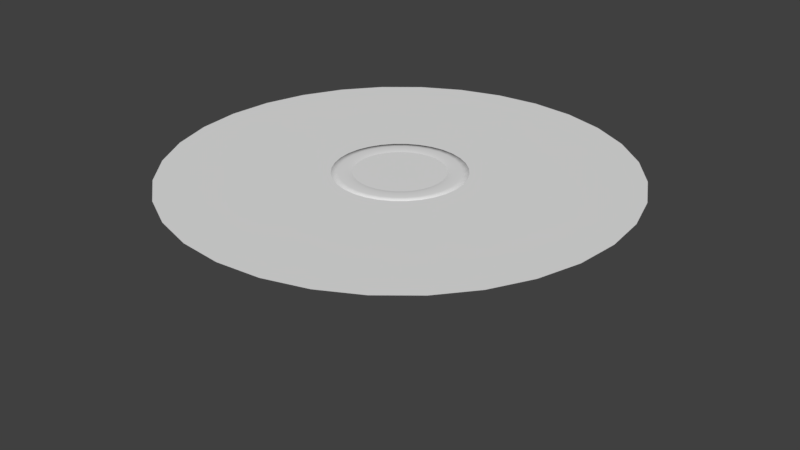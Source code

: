 # Source: HoleModel.blend  (saved by Blender 2.78.0; exported with 4.5.12 LTS)
import bpy
from mathutils import Matrix  # noqa: F401  (used for matrix-valued properties, if any)

bpy.ops.wm.read_factory_settings(use_empty=True)
scene = bpy.context.scene
scene.name = 'Scene'

# ---- collections
col_collection_1 = bpy.data.collections.new('Collection 1'); scene.collection.children.link(col_collection_1)

# ---- world
world_world = bpy.data.worlds.new('World'); scene.world = world_world
world_world.color = (0.05088, 0.05088, 0.05088)
world_world.use_sun_shadow = False
world_world.sun_shadow_jitter_overblur = 0.0
world_world.cycles.sampling_method = 'MANUAL'

# ---- meshes
me_holecollidermesh = bpy.data.meshes.new('HoleCOLLIDERmesh')
me_holecollidermesh.from_pydata([(-3.236e-08, -3.278e-08, -0.75), (-0.1463, -3.215e-08, -0.7356), (-0.287, -3.029e-08, -0.6929), (-0.4167, -2.726e-08, -0.6236), (-0.5303, -2.318e-08, -0.5303), (-0.6236, -1.821e-08, -0.4167), (-0.6929, -1.255e-08, -0.287), (-0.7356, -6.396e-09, -0.1463), (-0.75, -4.958e-15, -1.134e-07), (-0.7356, 6.396e-09, 0.1463), (-0.6929, 1.255e-08, 0.287), (-0.6236, 1.821e-08, 0.4167), (-0.5303, 2.318e-08, 0.5303), (-0.4167, 2.726e-08, 0.6236), (-0.287, 3.029e-08, 0.6929), (-0.1463, 3.215e-08, 0.7356), (2.12e-07, 3.278e-08, 0.75), (0.1463, 3.215e-08, 0.7356), (0.287, 3.029e-08, 0.6929), (0.4167, 2.726e-08, 0.6236), (0.5303, 2.318e-08, 0.5303), (0.6236, 1.821e-08, 0.4167), (0.6929, 1.255e-08, 0.287), (0.7356, 6.396e-09, 0.1463), (0.75, -3.414e-14, -7.81e-07), (0.7356, -6.396e-09, -0.1463), (0.6929, -1.255e-08, -0.287), (0.6236, -1.821e-08, -0.4167), (0.5303, -2.318e-08, -0.5303), (0.4167, -2.726e-08, -0.6236), (0.287, -3.029e-08, -0.6929), (0.1463, -3.215e-08, -0.7356), (-0.7488, -1.646e-07, -3.765), (3.387e-07, -1.678e-07, -3.838), (-1.469, -1.55e-07, -3.546), (-2.132, -1.395e-07, -3.191), (-2.714, -1.186e-07, -2.714), (-3.191, -9.321e-08, -2.132), (-3.546, -6.421e-08, -1.469), (-3.765, -3.273e-08, -0.7488), (-3.838, 2.08e-14, 6.007e-07), (-3.765, 3.273e-08, 0.7488), (-3.546, 6.421e-08, 1.469), (-3.191, 9.321e-08, 2.132), (-2.714, 1.186e-07, 2.714), (-2.132, 1.395e-07, 3.191), (-1.469, 1.55e-07, 3.546), (-0.7488, 1.646e-07, 3.765), (1.589e-06, 1.678e-07, 3.838), (0.7488, 1.646e-07, 3.765), (1.469, 1.55e-07, 3.546), (2.132, 1.395e-07, 3.191), (2.714, 1.186e-07, 2.714), (3.191, 9.321e-08, 2.132), (3.546, 6.421e-08, 1.469), (3.765, 3.273e-08, 0.7488), (3.838, -1.285e-13, -2.816e-06), (3.765, -3.273e-08, -0.7488), (3.546, -6.421e-08, -1.469), (3.191, -9.321e-08, -2.132), (2.714, -1.186e-07, -2.714), (2.132, -1.395e-07, -3.191), (1.469, -1.55e-07, -3.546), (0.7488, -1.646e-07, -3.765), (1.908, -5.571e-08, -1.275), (2.12, -3.838e-08, -0.8779), (-0.8779, 9.265e-08, 2.12), (-1.275, 8.338e-08, 1.908), (-0.4476, -9.836e-08, -2.25), (1.532e-07, -1.003e-07, -2.294), (1.622, -7.091e-08, -1.622), (-0.4476, 9.836e-08, 2.25), (-0.8779, -9.265e-08, -2.12), (1.275, -8.338e-08, -1.908), (9.007e-07, 1.003e-07, 2.294), (-1.275, -8.338e-08, -1.908), (0.8779, -9.265e-08, -2.12), (0.4476, 9.836e-08, 2.25), (-1.622, -7.091e-08, -1.622), (0.4476, -9.836e-08, -2.25), (0.8779, 9.265e-08, 2.12), (-1.908, -5.571e-08, -1.275), (1.275, 8.338e-08, 1.908), (-2.12, -3.838e-08, -0.8779), (1.622, 7.091e-08, 1.622), (-2.25, -1.956e-08, -0.4476), (1.908, 5.571e-08, 1.275), (-2.294, 7.92e-15, 2.436e-07), (2.12, 3.838e-08, 0.8779), (-2.25, 1.956e-08, 0.4476), (2.25, 1.956e-08, 0.4476), (-2.12, 3.838e-08, 0.8779), (2.294, -8.134e-14, -1.798e-06), (-1.908, 5.571e-08, 1.275), (2.25, -1.956e-08, -0.4476), (-1.622, 7.091e-08, 1.622), (-5.637e-08, -0.1248, -0.5226), (-0.102, -0.1248, -0.5125), (-0.2, -0.1248, -0.4828), (-0.2903, -0.1248, -0.4345), (-0.3695, -0.1248, -0.3695), (-0.4345, -0.1248, -0.2903), (-0.4828, -0.1248, -0.2), (-0.5125, -0.1248, -0.102), (-0.5226, -0.1248, -1.645e-07), (-0.5125, -0.1248, 0.102), (-0.4828, -0.1248, 0.2), (-0.4345, -0.1248, 0.2903), (-0.3695, -0.1248, 0.3695), (-0.2903, -0.1248, 0.4345), (-0.2, -0.1248, 0.4828), (-0.102, -0.1248, 0.5125), (1.139e-07, -0.1248, 0.5226), (0.102, -0.1248, 0.5125), (0.2, -0.1248, 0.4828), (0.2903, -0.1248, 0.4345), (0.3695, -0.1248, 0.3695), (0.4345, -0.1248, 0.2903), (0.4828, -0.1248, 0.2), (0.5125, -0.1248, 0.102), (0.5226, -0.1248, -6.297e-07), (0.5125, -0.1248, -0.102), (0.4828, -0.1248, -0.2), (0.4345, -0.1248, -0.2903), (0.3695, -0.1248, -0.3695), (0.2903, -0.1248, -0.4345), (0.2, -0.1248, -0.4828), (0.102, -0.1248, -0.5125), (-5.637e-08, -1.923, -0.5226), (-0.102, -1.923, -0.5125), (-0.2, -1.923, -0.4828), (-0.2903, -1.923, -0.4345), (-0.3695, -1.923, -0.3695), (-0.4345, -1.923, -0.2903), (-0.4828, -1.923, -0.2), (-0.5125, -1.923, -0.102), (-0.5226, -1.923, -8.593e-08), (-0.5125, -1.923, 0.102), (-0.4828, -1.923, 0.2), (-0.4345, -1.923, 0.2903), (-0.3695, -1.923, 0.3695), (-0.2903, -1.923, 0.4345), (-0.2, -1.923, 0.4828), (-0.102, -1.923, 0.5125), (1.139e-07, -1.923, 0.5226), (0.102, -1.923, 0.5125), (0.2, -1.923, 0.4828), (0.2903, -1.923, 0.4345), (0.3695, -1.923, 0.3695), (0.4345, -1.923, 0.2903), (0.4828, -1.923, 0.2), (0.5125, -1.923, 0.102), (0.5226, -1.923, -5.511e-07), (0.5125, -1.923, -0.102), (0.4828, -1.923, -0.2), (0.4345, -1.923, -0.2903), (0.3695, -1.923, -0.3695), (0.2903, -1.923, -0.4345), (0.2, -1.923, -0.4828), (0.102, -1.923, -0.5125)], [], [(26, 27, 123, 122), (13, 14, 110, 109), (65, 58, 59, 64), (67, 45, 46, 66), (69, 33, 32, 68), (64, 59, 60, 70), (66, 46, 47, 71), (68, 32, 34, 72), (70, 60, 61, 73), (71, 47, 48, 74), (72, 34, 35, 75), (73, 61, 62, 76), (74, 48, 49, 77), (75, 35, 36, 78), (76, 62, 63, 79), (77, 49, 50, 80), (78, 36, 37, 81), (79, 63, 33, 69), (80, 50, 51, 82), (81, 37, 38, 83), (82, 51, 52, 84), (83, 38, 39, 85), (84, 52, 53, 86), (85, 39, 40, 87), (86, 53, 54, 88), (87, 40, 41, 89), (88, 54, 55, 90), (89, 41, 42, 91), (90, 55, 56, 92), (91, 42, 43, 93), (92, 56, 57, 94), (93, 43, 44, 95), (94, 57, 58, 65), (95, 44, 45, 67), (12, 95, 67, 13), (25, 94, 65, 26), (11, 93, 95, 12), (24, 92, 94, 25), (10, 91, 93, 11), (23, 90, 92, 24), (9, 89, 91, 10), (22, 88, 90, 23), (8, 87, 89, 9), (21, 86, 88, 22), (7, 85, 87, 8), (20, 84, 86, 21), (6, 83, 85, 7), (19, 82, 84, 20), (5, 81, 83, 6), (18, 80, 82, 19), (31, 79, 69, 0), (4, 78, 81, 5), (17, 77, 80, 18), (30, 76, 79, 31), (3, 75, 78, 4), (16, 74, 77, 17), (29, 73, 76, 30), (2, 72, 75, 3), (15, 71, 74, 16), (28, 70, 73, 29), (1, 68, 72, 2), (14, 66, 71, 15), (27, 64, 70, 28), (0, 69, 68, 1), (13, 67, 66, 14), (26, 65, 64, 27), (0, 1, 97, 96), (27, 28, 124, 123), (14, 15, 111, 110), (1, 2, 98, 97), (28, 29, 125, 124), (15, 16, 112, 111), (2, 3, 99, 98), (29, 30, 126, 125), (16, 17, 113, 112), (3, 4, 100, 99), (30, 31, 127, 126), (17, 18, 114, 113), (4, 5, 101, 100), (31, 0, 96, 127), (18, 19, 115, 114), (5, 6, 102, 101), (19, 20, 116, 115), (6, 7, 103, 102), (20, 21, 117, 116), (7, 8, 104, 103), (21, 22, 118, 117), (8, 9, 105, 104), (22, 23, 119, 118), (9, 10, 106, 105), (23, 24, 120, 119), (10, 11, 107, 106), (24, 25, 121, 120), (11, 12, 108, 107), (25, 26, 122, 121), (12, 13, 109, 108), (96, 97, 129, 128), (123, 124, 156, 155), (110, 111, 143, 142), (97, 98, 130, 129), (124, 125, 157, 156), (111, 112, 144, 143), (98, 99, 131, 130), (125, 126, 158, 157), (112, 113, 145, 144), (99, 100, 132, 131), (126, 127, 159, 158), (113, 114, 146, 145), (100, 101, 133, 132), (127, 96, 128, 159), (114, 115, 147, 146), (101, 102, 134, 133), (115, 116, 148, 147), (102, 103, 135, 134), (116, 117, 149, 148), (103, 104, 136, 135), (117, 118, 150, 149), (104, 105, 137, 136), (118, 119, 151, 150), (105, 106, 138, 137), (119, 120, 152, 151), (106, 107, 139, 138), (120, 121, 153, 152), (107, 108, 140, 139), (121, 122, 154, 153), (108, 109, 141, 140), (122, 123, 155, 154), (109, 110, 142, 141), (129, 130, 131, 132, 133, 134, 135, 136, 137, 138, 139, 140, 141, 142, 143, 144, 145, 146, 147, 148, 149, 150, 151, 152, 153, 154, 155, 156, 157, 158, 159, 128)])
me_holecollidermesh.use_remesh_preserve_volume = False
me_holecollidermesh.use_remesh_preserve_attributes = False
me_holecollidermesh.use_mirror_vertex_groups = False
me_holecollidermesh.update()
me_holeblk = bpy.data.meshes.new('HoleBLK')
me_holeblk.from_pydata([(-3.236e-08, -3.278e-08, -0.75), (-0.1463, -3.215e-08, -0.7356), (-0.287, -3.029e-08, -0.6929), (-0.4167, -2.726e-08, -0.6236), (-0.5303, -2.318e-08, -0.5303), (-0.6236, -1.821e-08, -0.4167), (-0.6929, -1.255e-08, -0.287), (-0.7356, -6.396e-09, -0.1463), (-0.75, -4.958e-15, -1.134e-07), (-0.7356, 6.396e-09, 0.1463), (-0.6929, 1.255e-08, 0.287), (-0.6236, 1.821e-08, 0.4167), (-0.5303, 2.318e-08, 0.5303), (-0.4167, 2.726e-08, 0.6236), (-0.287, 3.029e-08, 0.6929), (-0.1463, 3.215e-08, 0.7356), (2.12e-07, 3.278e-08, 0.75), (0.1463, 3.215e-08, 0.7356), (0.287, 3.029e-08, 0.6929), (0.4167, 2.726e-08, 0.6236), (0.5303, 2.318e-08, 0.5303), (0.6236, 1.821e-08, 0.4167), (0.6929, 1.255e-08, 0.287), (0.7356, 6.396e-09, 0.1463), (0.75, -3.414e-14, -7.81e-07), (0.7356, -6.396e-09, -0.1463), (0.6929, -1.255e-08, -0.287), (0.6236, -1.821e-08, -0.4167), (0.5303, -2.318e-08, -0.5303), (0.4167, -2.726e-08, -0.6236), (0.287, -3.029e-08, -0.6929), (0.1463, -3.215e-08, -0.7356)], [], [(1, 2, 3, 4, 5, 6, 7, 8, 9, 10, 11, 12, 13, 14, 15, 16, 17, 18, 19, 20, 21, 22, 23, 24, 25, 26, 27, 28, 29, 30, 31, 0)])
me_holeblk.use_remesh_preserve_volume = False
me_holeblk.use_remesh_preserve_attributes = False
me_holeblk.use_mirror_vertex_groups = False
me_holeblk.update()
me_holerim = bpy.data.meshes.new('HoleRim')
me_holerim.from_pydata([(-3.236e-08, -3.278e-08, -0.75), (-0.1463, -3.215e-08, -0.7356), (-0.287, -3.029e-08, -0.6929), (-0.4167, -2.726e-08, -0.6236), (-0.5303, -2.318e-08, -0.5303), (-0.6236, -1.821e-08, -0.4167), (-0.6929, -1.255e-08, -0.287), (-0.7356, -6.396e-09, -0.1463), (-0.75, -4.958e-15, -1.134e-07), (-0.7356, 6.396e-09, 0.1463), (-0.6929, 1.255e-08, 0.287), (-0.6236, 1.821e-08, 0.4167), (-0.5303, 2.318e-08, 0.5303), (-0.4167, 2.726e-08, 0.6236), (-0.287, 3.029e-08, 0.6929), (-0.1463, 3.215e-08, 0.7356), (2.12e-07, 3.278e-08, 0.75), (0.1463, 3.215e-08, 0.7356), (0.287, 3.029e-08, 0.6929), (0.4167, 2.726e-08, 0.6236), (0.5303, 2.318e-08, 0.5303), (0.6236, 1.821e-08, 0.4167), (0.6929, 1.255e-08, 0.287), (0.7356, 6.396e-09, 0.1463), (0.75, -3.414e-14, -7.81e-07), (0.7356, -6.396e-09, -0.1463), (0.6929, -1.255e-08, -0.287), (0.6236, -1.821e-08, -0.4167), (0.5303, -2.318e-08, -0.5303), (0.4167, -2.726e-08, -0.6236), (0.287, -3.029e-08, -0.6929), (0.1463, -3.215e-08, -0.7356), (8.799e-09, -4.776e-08, -1.093), (-0.2132, -4.684e-08, -1.072), (-0.4181, -4.412e-08, -1.009), (-0.607, -3.971e-08, -0.9085), (-0.7726, -3.377e-08, -0.7726), (-0.9085, -2.653e-08, -0.607), (-1.009, -1.828e-08, -0.4181), (-1.072, -9.317e-09, -0.2132), (-1.093, -2.101e-15, -3.421e-08), (-1.072, 9.317e-09, 0.2132), (-1.009, 1.828e-08, 0.4181), (-0.9085, 2.653e-08, 0.607), (-0.7726, 3.377e-08, 0.7726), (-0.607, 3.971e-08, 0.9085), (-0.4181, 4.412e-08, 1.009), (-0.2132, 4.684e-08, 1.072), (3.648e-07, 4.776e-08, 1.093), (0.2132, 4.684e-08, 1.072), (0.4181, 4.412e-08, 1.009), (0.607, 3.971e-08, 0.9085), (0.7726, 3.377e-08, 0.7726), (0.9085, 2.653e-08, 0.607), (1.009, 1.828e-08, 0.4181), (1.072, 9.317e-09, 0.2132), (1.093, -4.461e-14, -1.007e-06), (1.072, -9.318e-09, -0.2132), (1.009, -1.828e-08, -0.4181), (0.9085, -2.653e-08, -0.607), (0.7726, -3.377e-08, -0.7726), (0.607, -3.971e-08, -0.9085), (0.4181, -4.412e-08, -1.009), (0.2132, -4.684e-08, -1.072), (0.8171, 0.01394, -0.1625), (0.9596, 0.006781, -0.1909), (0.9784, 0.006781, -9.318e-07), (0.8331, 0.01394, -8.355e-07), (-0.5891, 0.01394, 0.5891), (-0.6918, 0.006781, 0.6918), (-0.8135, 0.006781, 0.5436), (-0.6927, 0.01394, 0.4628), (0.7697, 0.01394, -0.3188), (0.9039, 0.006781, -0.3744), (-0.4628, 0.01394, 0.6927), (-0.5436, 0.006781, 0.8135), (0.6927, 0.01394, -0.4628), (0.8135, 0.006781, -0.5436), (-0.3188, 0.01394, 0.7697), (-0.3744, 0.006781, 0.9039), (-0.1625, 0.01394, -0.8171), (-0.1909, 0.006781, -0.9596), (-4.922e-09, 0.006781, -0.9784), (-2.112e-08, 0.01394, -0.8331), (0.5891, 0.01394, -0.5891), (0.6918, 0.006781, -0.6918), (-0.1625, 0.01394, 0.8171), (-0.1909, 0.006781, 0.9596), (-0.3188, 0.01394, -0.7697), (-0.3744, 0.006781, -0.9039), (0.4628, 0.01394, -0.6927), (0.5436, 0.006781, -0.8135), (2.503e-07, 0.01394, 0.8331), (3.139e-07, 0.006781, 0.9784), (-0.4628, 0.01394, -0.6927), (-0.5436, 0.006781, -0.8135), (0.3188, 0.01394, -0.7697), (0.3744, 0.006781, -0.9039), (0.1625, 0.01394, 0.8171), (0.1909, 0.006781, 0.9596), (-0.5891, 0.01394, -0.5891), (-0.6918, 0.006781, -0.6918), (0.1625, 0.01394, -0.8171), (0.1909, 0.006781, -0.9596), (0.3188, 0.01394, 0.7697), (0.3744, 0.006781, 0.9039), (-0.6927, 0.01394, -0.4628), (-0.8135, 0.006781, -0.5436), (0.4628, 0.01394, 0.6927), (0.5436, 0.006781, 0.8135), (-0.7697, 0.01394, -0.3188), (-0.9039, 0.006781, -0.3744), (0.5891, 0.01394, 0.5891), (0.6918, 0.006781, 0.6918), (-0.8171, 0.01394, -0.1625), (-0.9596, 0.006781, -0.1909), (0.6927, 0.01394, 0.4628), (0.8135, 0.006781, 0.5436), (-0.8331, 0.01394, -9.396e-08), (-0.9784, 0.006781, -6.092e-08), (0.7697, 0.01394, 0.3188), (0.9039, 0.006781, 0.3744), (-0.8171, 0.01394, 0.1625), (-0.9596, 0.006781, 0.1909), (0.8171, 0.01394, 0.1625), (0.9596, 0.006781, 0.1909), (-0.7697, 0.01394, 0.3188), (-0.9039, 0.006781, 0.3744), (8.799e-09, -0.04027, -1.093), (-0.2132, -0.04027, -1.072), (-0.4181, -0.04027, -1.009), (-0.607, -0.04027, -0.9085), (-0.7726, -0.04027, -0.7726), (-0.9085, -0.04027, -0.607), (-1.009, -0.04027, -0.4181), (-1.072, -0.04027, -0.2132), (-1.093, -0.04027, -3.245e-08), (-1.072, -0.04027, 0.2132), (-1.009, -0.04027, 0.4181), (-0.9085, -0.04027, 0.607), (-0.7726, -0.04027, 0.7726), (-0.607, -0.04027, 0.9085), (-0.4181, -0.04027, 1.009), (-0.2132, -0.04027, 1.072), (3.648e-07, -0.04027, 1.093), (0.2132, -0.04027, 1.072), (0.4181, -0.04027, 1.009), (0.607, -0.04027, 0.9085), (0.7726, -0.04027, 0.7726), (0.9085, -0.04027, 0.607), (1.009, -0.04027, 0.4181), (1.072, -0.04027, 0.2132), (1.093, -0.04027, -1.005e-06), (1.072, -0.04027, -0.2132), (1.009, -0.04027, -0.4181), (0.9085, -0.04027, -0.607), (0.7726, -0.04027, -0.7726), (0.607, -0.04027, -0.9085), (0.4181, -0.04027, -1.009), (0.2132, -0.04027, -1.072)], [], [(66, 56, 57, 65), (70, 43, 44, 69), (65, 57, 58, 73), (69, 44, 45, 75), (73, 58, 59, 77), (75, 45, 46, 79), (82, 32, 33, 81), (77, 59, 60, 85), (79, 46, 47, 87), (81, 33, 34, 89), (85, 60, 61, 91), (87, 47, 48, 93), (89, 34, 35, 95), (91, 61, 62, 97), (93, 48, 49, 99), (95, 35, 36, 101), (97, 62, 63, 103), (99, 49, 50, 105), (101, 36, 37, 107), (103, 63, 32, 82), (105, 50, 51, 109), (107, 37, 38, 111), (109, 51, 52, 113), (111, 38, 39, 115), (113, 52, 53, 117), (115, 39, 40, 119), (117, 53, 54, 121), (119, 40, 41, 123), (121, 54, 55, 125), (123, 41, 42, 127), (125, 55, 56, 66), (127, 42, 43, 70), (10, 126, 71, 11), (126, 127, 70, 71), (23, 124, 67, 24), (124, 125, 66, 67), (9, 122, 126, 10), (122, 123, 127, 126), (22, 120, 124, 23), (120, 121, 125, 124), (8, 118, 122, 9), (118, 119, 123, 122), (21, 116, 120, 22), (116, 117, 121, 120), (7, 114, 118, 8), (114, 115, 119, 118), (20, 112, 116, 21), (112, 113, 117, 116), (6, 110, 114, 7), (110, 111, 115, 114), (19, 108, 112, 20), (108, 109, 113, 112), (5, 106, 110, 6), (106, 107, 111, 110), (18, 104, 108, 19), (104, 105, 109, 108), (31, 102, 83, 0), (102, 103, 82, 83), (4, 100, 106, 5), (100, 101, 107, 106), (17, 98, 104, 18), (98, 99, 105, 104), (30, 96, 102, 31), (96, 97, 103, 102), (3, 94, 100, 4), (94, 95, 101, 100), (16, 92, 98, 17), (92, 93, 99, 98), (29, 90, 96, 30), (90, 91, 97, 96), (2, 88, 94, 3), (88, 89, 95, 94), (15, 86, 92, 16), (86, 87, 93, 92), (28, 84, 90, 29), (84, 85, 91, 90), (1, 80, 88, 2), (80, 81, 89, 88), (14, 78, 86, 15), (78, 79, 87, 86), (27, 76, 84, 28), (76, 77, 85, 84), (0, 83, 80, 1), (83, 82, 81, 80), (13, 74, 78, 14), (74, 75, 79, 78), (26, 72, 76, 27), (72, 73, 77, 76), (12, 68, 74, 13), (68, 69, 75, 74), (25, 64, 72, 26), (64, 65, 73, 72), (11, 71, 68, 12), (71, 70, 69, 68), (24, 67, 64, 25), (67, 66, 65, 64), (38, 37, 133, 134), (52, 51, 147, 148), (39, 38, 134, 135), (53, 52, 148, 149), (40, 39, 135, 136), (54, 53, 149, 150), (41, 40, 136, 137), (55, 54, 150, 151), (42, 41, 137, 138), (56, 55, 151, 152), (43, 42, 138, 139), (57, 56, 152, 153), (44, 43, 139, 140), (58, 57, 153, 154), (45, 44, 140, 141), (59, 58, 154, 155), (46, 45, 141, 142), (33, 32, 128, 129), (60, 59, 155, 156), (47, 46, 142, 143), (34, 33, 129, 130), (61, 60, 156, 157), (48, 47, 143, 144), (35, 34, 130, 131), (62, 61, 157, 158), (49, 48, 144, 145), (36, 35, 131, 132), (63, 62, 158, 159), (50, 49, 145, 146), (37, 36, 132, 133), (32, 63, 159, 128), (51, 50, 146, 147)])
me_holerim.polygons.foreach_set('use_smooth', [True] * 128)
me_holerim.use_remesh_preserve_volume = False
me_holerim.use_remesh_preserve_attributes = False
me_holerim.use_mirror_vertex_groups = False
me_holerim.update()

# ---- objects
ob_holecollider = bpy.data.objects.new('HoleCOLLIDER', me_holecollidermesh)
ob_holeblk = bpy.data.objects.new('HoleBLK', me_holeblk)
ob_holerim = bpy.data.objects.new('HoleRim', me_holerim)

# ---- transforms, parenting, visibility, modifiers, constraints
ob_holecollider.location = (0.0, 0.0, 0.0)
ob_holecollider.rotation_euler = (1.571, -0.0, 0.0)
ob_holecollider.lineart.crease_threshold = 0.0
ob_holeblk.location = (0.0, 0.0, 0.0)
ob_holeblk.rotation_euler = (1.571, -0.0, 0.0)
ob_holeblk.hide_viewport = True
ob_holeblk.lineart.crease_threshold = 0.0
ob_holerim.parent = ob_holeblk
ob_holerim.matrix_parent_inverse = Matrix(((1.0, 0.0, 0.0, 0.0), (0.0, -4.371e-08, 1.0, 0.0), (0.0, -1.0, -4.371e-08, 0.0), (0.0, 0.0, 0.0, 1.0)))
ob_holerim.location = (0.0, 0.0, 0.0)
ob_holerim.rotation_euler = (1.571, -0.0, 0.0)
ob_holerim.lineart.crease_threshold = 0.0

# ---- collection membership
col_collection_1.objects.link(ob_holecollider)
col_collection_1.objects.link(ob_holeblk)
col_collection_1.objects.link(ob_holerim)

# ---- scene / render settings (as saved in the file)
scene.frame_start = 1; scene.frame_end = 250; scene.frame_set(1)
scene.render.engine = 'BLENDER_EEVEE_NEXT'
scene.render.resolution_percentage = 50
scene.render.dither_intensity = 0.0
scene.cycles.use_denoising = False
scene.cycles.samples = 128
scene.cycles.sampling_pattern = 'TABULATED_SOBOL'
scene.cycles.light_sampling_threshold = 0.0
scene.cycles.use_adaptive_sampling = False
scene.cycles.use_light_tree = False
scene.cycles.blur_glossy = 0.0
scene.cycles.sample_clamp_indirect = 0.0
scene.view_settings.view_transform = 'Standard'
bpy.context.view_layer.update()

# ---- added for rendering (the .blend has no active camera and no usable light): camera, sun
cam_auto = bpy.data.cameras.new('AutoCamera')
cam_auto.lens = 50.0
cam_auto.sensor_width = 36.0
cam_auto.clip_end = 1000.0
ob_auto_camera = bpy.data.objects.new('AutoCamera', cam_auto)
scene.collection.objects.link(ob_auto_camera)
ob_auto_camera.location = (10.2033, -12.244, 7.2083)
ob_auto_camera.rotation_euler = (1.09748, -7.21219e-08, 0.694738)
scene.camera = ob_auto_camera
light_auto_sun = bpy.data.lights.new('AutoSun', 'SUN')
light_auto_sun.energy = 3.0
light_auto_sun.angle = 0.0523599
ob_auto_sun = bpy.data.objects.new('AutoSun', light_auto_sun)
scene.collection.objects.link(ob_auto_sun)
ob_auto_sun.rotation_euler = (0.872665, 0.174533, 0.523599)
bpy.context.view_layer.update()
